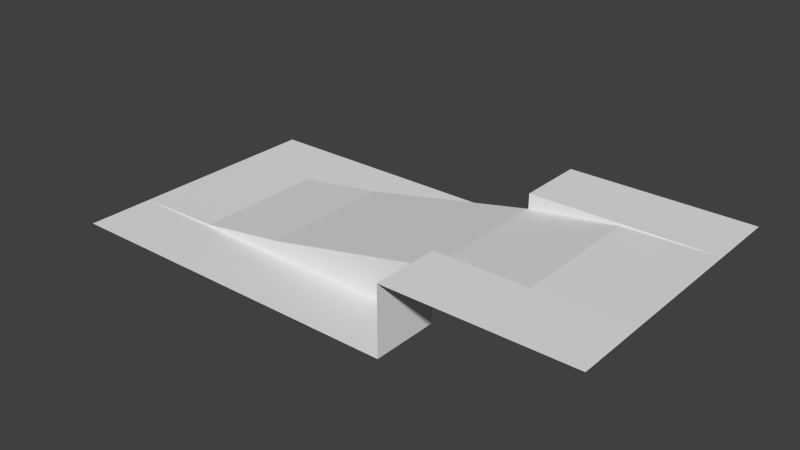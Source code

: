 # Source: hill_up.blend  (saved by Blender 2.74.0; exported with 4.5.12 LTS)
import bpy
from mathutils import Matrix  # noqa: F401  (used for matrix-valued properties, if any)

bpy.ops.wm.read_factory_settings(use_empty=True)
scene = bpy.context.scene
scene.name = 'Scene'

# ---- collections
col_collection_1 = bpy.data.collections.new('Collection 1'); scene.collection.children.link(col_collection_1)

# ---- materials (node trees are filled in below, after node groups)
mat_material_005 = bpy.data.materials.new('Material.005')
mat_material_005.alpha_threshold = 0.0
mat_material_005.use_transparent_shadow = False
mat_material_005.roughness = 0.5
mat_material_006 = bpy.data.materials.new('Material.006')
mat_material_006.alpha_threshold = 0.0
mat_material_006.use_transparent_shadow = False
mat_material_006.roughness = 0.5

# ---- material node trees

# ---- world
world_world = bpy.data.worlds.new('World'); scene.world = world_world
world_world.color = (0.05088, 0.05088, 0.05088)
world_world.use_sun_shadow = False
world_world.sun_shadow_jitter_overblur = 0.0
world_world.cycles.sampling_method = 'MANUAL'
world_world.cycles.sample_map_resolution = 256

# ---- meshes
me_plane_002 = bpy.data.meshes.new('Plane.002')
me_plane_002.from_pydata([(8.0, 1.0, 1.0), (8.0, -1.0, 1.0), (8.0, -0.67, 1.0), (6.667, -0.67, 0.974), (0.0, -0.67, 1.863e-09), (0.0, -1.0, 1.863e-09), (0.0, 1.0, 1.863e-09), (0.0, 0.67, 1.863e-09), (5.333, -0.67, 0.7796), (4.0, -0.67, 0.5), (2.667, -0.67, 0.2204), (1.333, -0.67, 0.02597), (6.667, 1.0, 0.974), (4.0, 0.67, 0.5), (8.0, 0.67, 1.0), (1.333, 0.67, 0.02597), (2.667, 0.67, 0.2204), (5.333, 0.67, 0.7796), (4.0, 1.0, 0.5), (5.333, 1.0, 0.7796), (6.667, 0.67, 0.974), (2.667, 1.0, 0.2204), (1.333, 1.0, 0.02597), (1.333, -1.0, 0.02597), (2.667, -1.0, 0.2204), (4.0, -1.0, 0.5), (5.333, -1.0, 0.7796), (6.667, -1.0, 0.974), (8.0, -2.0, 1.0), (0.0, -2.0, 1.863e-09), (8.0, 2.0, 1.0), (0.0, 2.0, 1.863e-09), (6.667, 1.0, 1.0), (6.667, -1.0, 1.0), (6.667, -2.0, 1.0), (6.667, 2.0, 1.0), (5.333, 1.0, 1.0), (5.333, -1.0, 1.0), (5.333, -2.0, 1.0), (5.333, 2.0, 1.0), (1.333, -1.0, 1.863e-09), (1.333, 1.0, 1.863e-09), (1.333, -2.0, 1.863e-09), (1.333, 2.0, 1.863e-09), (2.667, -1.0, 1.863e-09), (2.667, 1.0, 1.863e-09), (2.667, -2.0, 1.863e-09), (2.667, 2.0, 1.863e-09), (4.0, -1.0, 1.863e-09), (4.0, 1.0, 1.863e-09), (4.0, -2.0, 1.863e-09), (4.0, 2.0, 1.863e-09), (5.333, -1.0, 1.863e-09), (5.333, 1.0, 1.863e-09), (5.333, -2.0, 1.863e-09), (5.333, 2.0, 1.863e-09)], [], [(22, 15, 16, 21), (20, 3, 2, 14), (18, 13, 17, 19), (3, 27, 1, 2), (6, 7, 15, 22), (21, 16, 13, 18), (12, 20, 14, 0), (19, 17, 20, 12), (4, 5, 23, 11), (11, 23, 24, 10), (10, 24, 25, 9), (9, 25, 26, 8), (8, 26, 27, 3), (7, 4, 11, 15), (15, 11, 10, 16), (16, 10, 9, 13), (13, 9, 8, 17), (17, 8, 3, 20), (0, 30, 35, 32), (1, 33, 34, 28), (32, 35, 39, 36), (33, 37, 38, 34), (6, 41, 43, 31), (5, 29, 42, 40), (41, 45, 47, 43), (40, 42, 46, 44), (45, 49, 51, 47), (44, 46, 50, 48), (49, 53, 55, 51), (48, 50, 54, 52), (5, 40, 23), (23, 40, 44, 24), (24, 44, 48, 25), (25, 48, 52), (52, 54, 26), (54, 38, 26), (38, 37, 26), (1, 27, 33), (27, 26, 37, 33), (0, 32, 12), (12, 32, 36, 19), (36, 39, 19), (39, 55, 19), (55, 53, 19), (49, 18, 53), (19, 53, 18), (26, 25, 52), (21, 18, 49, 45), (22, 21, 45, 41), (6, 22, 41)])
me_plane_002.polygons.foreach_set('material_index', [0, 1, 0, 0, 0, 0, 0, 0, 0, 0, 0, 0, 0, 1, 1, 1, 1, 1, 0, 0, 0, 0, 0, 0, 0, 0, 0, 0, 0, 0, 0, 0, 0, 0, 0, 0, 0, 0, 0, 0, 0, 0, 0, 0, 0, 0, 0, 0, 0, 0])
me_plane_002.materials.append(mat_material_005)
me_plane_002.materials.append(mat_material_006)
me_plane_002.use_remesh_preserve_volume = False
me_plane_002.use_remesh_preserve_attributes = False
me_plane_002.use_mirror_vertex_groups = False
me_plane_002.update()

# ---- objects
ob_master_hill = bpy.data.objects.new('Master_hill', me_plane_002)

# ---- transforms, parenting, visibility, modifiers, constraints
ob_master_hill.location = (0.0, 0.0, 0.0)
ob_master_hill.scale = (0.5, 0.5, 0.5)
ob_master_hill.lineart.crease_threshold = 0.0

# ---- collection membership
col_collection_1.objects.link(ob_master_hill)

# ---- scene / render settings (as saved in the file)
scene.frame_start = 1; scene.frame_end = 250; scene.frame_set(1)
scene.render.engine = 'BLENDER_EEVEE_NEXT'
scene.render.resolution_percentage = 50
scene.render.dither_intensity = 0.0
scene.cycles.use_denoising = False
scene.cycles.samples = 10
scene.cycles.sampling_pattern = 'TABULATED_SOBOL'
scene.cycles.light_sampling_threshold = 0.0
scene.cycles.use_adaptive_sampling = False
scene.cycles.use_light_tree = False
scene.cycles.blur_glossy = 0.0
scene.cycles.pixel_filter_type = 'GAUSSIAN'
scene.cycles.sample_clamp_indirect = 0.0
scene.view_settings.view_transform = 'Standard'
bpy.context.view_layer.update()

# ---- added for rendering (the .blend has no active camera and no usable light): camera, sun
cam_auto = bpy.data.cameras.new('AutoCamera')
cam_auto.lens = 50.0
cam_auto.sensor_width = 36.0
cam_auto.clip_end = 1000.0
ob_auto_camera = bpy.data.objects.new('AutoCamera', cam_auto)
scene.collection.objects.link(ob_auto_camera)
ob_auto_camera.location = (6.16351, -4.99621, 3.58081)
ob_auto_camera.rotation_euler = (1.09748, -7.21219e-08, 0.694738)
scene.camera = ob_auto_camera
light_auto_sun = bpy.data.lights.new('AutoSun', 'SUN')
light_auto_sun.energy = 3.0
light_auto_sun.angle = 0.0523599
ob_auto_sun = bpy.data.objects.new('AutoSun', light_auto_sun)
scene.collection.objects.link(ob_auto_sun)
ob_auto_sun.rotation_euler = (0.872665, 0.174533, 0.523599)
bpy.context.view_layer.update()
